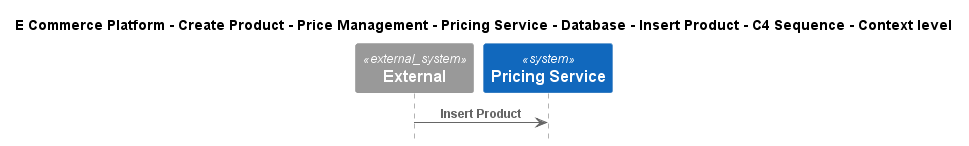

The diagram above was rendered by PlantUML. Its source (embedded in the PNG):
@startuml
!include ..\..\..\..\..\..\..\..\..\.c4s\C4_Sequence.puml

title E Commerce Platform - Create Product - Price Management - Pricing Service - Database - Insert Product - C4 Sequence - Context level

System_Ext(C4InterFlow.SoftwareSystems.ExternalSystem, "External", "")
System(ECommercePlatform.CreateProduct.PriceManagement.SoftwareSystems.PricingService, "Pricing Service", "")

Rel(C4InterFlow.SoftwareSystems.ExternalSystem, ECommercePlatform.CreateProduct.PriceManagement.SoftwareSystems.PricingService, "Insert Product")


@enduml